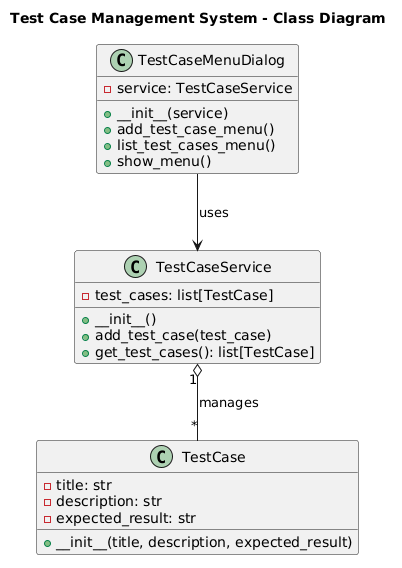

The diagram above was rendered by PlantUML. Its source (embedded in the PNG):
@startuml
title Test Case Management System - Class Diagram

class TestCase {
    - title: str
    - description: str
    - expected_result: str

    + __init__(title, description, expected_result)
}

class TestCaseService {
    - test_cases: list[TestCase]

    + __init__()
    + add_test_case(test_case)
    + get_test_cases(): list[TestCase]
}

class TestCaseMenuDialog {
    - service: TestCaseService

    + __init__(service)
    + add_test_case_menu()
    + list_test_cases_menu()
    + show_menu()
}

TestCaseMenuDialog --> TestCaseService : uses

TestCaseService "1" o-- "*" TestCase : manages
@enduml